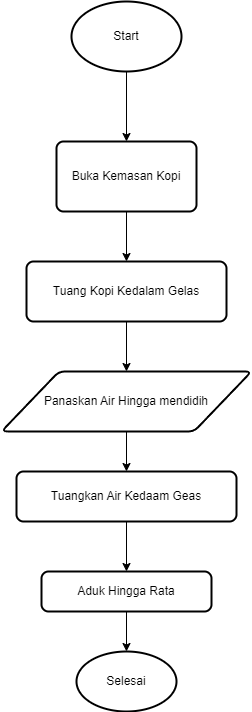

The diagram above was exported from draw.io. Its source (the exported page's mxGraphModel, read from the mxfile embedded in the PNG):
<mxGraphModel dx="880" dy="478" grid="1" gridSize="10" guides="1" tooltips="1" connect="1" arrows="1" fold="1" page="1" pageScale="1" pageWidth="827" pageHeight="1169" math="0" shadow="0">
  <root>
    <mxCell id="0" />
    <mxCell id="1" parent="0" />
    <mxCell id="magtcG5PndbQ1nvWDQ5a-6" value="" style="edgeStyle=orthogonalEdgeStyle;rounded=0;orthogonalLoop=1;jettySize=auto;html=1;" parent="1" source="magtcG5PndbQ1nvWDQ5a-2" target="magtcG5PndbQ1nvWDQ5a-5" edge="1">
      <mxGeometry relative="1" as="geometry" />
    </mxCell>
    <mxCell id="magtcG5PndbQ1nvWDQ5a-2" value="Buka Kemasan Kopi" style="rounded=1;whiteSpace=wrap;html=1;absoluteArcSize=1;arcSize=14;strokeWidth=2;" parent="1" vertex="1">
      <mxGeometry x="250" y="190" width="140" height="70" as="geometry" />
    </mxCell>
    <mxCell id="magtcG5PndbQ1nvWDQ5a-4" value="" style="edgeStyle=orthogonalEdgeStyle;rounded=0;orthogonalLoop=1;jettySize=auto;html=1;" parent="1" source="magtcG5PndbQ1nvWDQ5a-3" target="magtcG5PndbQ1nvWDQ5a-2" edge="1">
      <mxGeometry relative="1" as="geometry" />
    </mxCell>
    <mxCell id="magtcG5PndbQ1nvWDQ5a-3" value="Start" style="strokeWidth=2;html=1;shape=mxgraph.flowchart.start_1;whiteSpace=wrap;" parent="1" vertex="1">
      <mxGeometry x="265" y="50" width="110" height="70" as="geometry" />
    </mxCell>
    <mxCell id="magtcG5PndbQ1nvWDQ5a-8" value="" style="edgeStyle=orthogonalEdgeStyle;rounded=0;orthogonalLoop=1;jettySize=auto;html=1;" parent="1" source="magtcG5PndbQ1nvWDQ5a-5" target="magtcG5PndbQ1nvWDQ5a-7" edge="1">
      <mxGeometry relative="1" as="geometry" />
    </mxCell>
    <mxCell id="magtcG5PndbQ1nvWDQ5a-5" value="Tuang Kopi Kedalam Gelas" style="rounded=1;whiteSpace=wrap;html=1;absoluteArcSize=1;arcSize=14;strokeWidth=2;" parent="1" vertex="1">
      <mxGeometry x="220" y="310" width="200" height="60" as="geometry" />
    </mxCell>
    <mxCell id="magtcG5PndbQ1nvWDQ5a-10" value="" style="edgeStyle=orthogonalEdgeStyle;rounded=0;orthogonalLoop=1;jettySize=auto;html=1;" parent="1" source="magtcG5PndbQ1nvWDQ5a-7" target="magtcG5PndbQ1nvWDQ5a-9" edge="1">
      <mxGeometry relative="1" as="geometry" />
    </mxCell>
    <mxCell id="magtcG5PndbQ1nvWDQ5a-7" value="Panaskan Air Hingga mendidih" style="shape=parallelogram;html=1;strokeWidth=2;perimeter=parallelogramPerimeter;whiteSpace=wrap;rounded=1;arcSize=12;size=0.23;" parent="1" vertex="1">
      <mxGeometry x="195" y="420" width="250" height="60" as="geometry" />
    </mxCell>
    <mxCell id="magtcG5PndbQ1nvWDQ5a-13" value="" style="edgeStyle=orthogonalEdgeStyle;rounded=0;orthogonalLoop=1;jettySize=auto;html=1;" parent="1" source="magtcG5PndbQ1nvWDQ5a-9" target="magtcG5PndbQ1nvWDQ5a-11" edge="1">
      <mxGeometry relative="1" as="geometry" />
    </mxCell>
    <mxCell id="magtcG5PndbQ1nvWDQ5a-9" value="Tuangkan Air Kedaam Geas" style="rounded=1;whiteSpace=wrap;html=1;absoluteArcSize=1;arcSize=14;strokeWidth=2;" parent="1" vertex="1">
      <mxGeometry x="210" y="520" width="220" height="50" as="geometry" />
    </mxCell>
    <mxCell id="magtcG5PndbQ1nvWDQ5a-14" value="" style="edgeStyle=orthogonalEdgeStyle;rounded=0;orthogonalLoop=1;jettySize=auto;html=1;" parent="1" source="magtcG5PndbQ1nvWDQ5a-11" target="magtcG5PndbQ1nvWDQ5a-12" edge="1">
      <mxGeometry relative="1" as="geometry" />
    </mxCell>
    <mxCell id="magtcG5PndbQ1nvWDQ5a-11" value="Aduk Hingga Rata" style="rounded=1;whiteSpace=wrap;html=1;absoluteArcSize=1;arcSize=14;strokeWidth=2;" parent="1" vertex="1">
      <mxGeometry x="235" y="620" width="170" height="40" as="geometry" />
    </mxCell>
    <mxCell id="magtcG5PndbQ1nvWDQ5a-12" value="Selesai" style="strokeWidth=2;html=1;shape=mxgraph.flowchart.start_1;whiteSpace=wrap;" parent="1" vertex="1">
      <mxGeometry x="270" y="700" width="100" height="60" as="geometry" />
    </mxCell>
  </root>
</mxGraphModel>